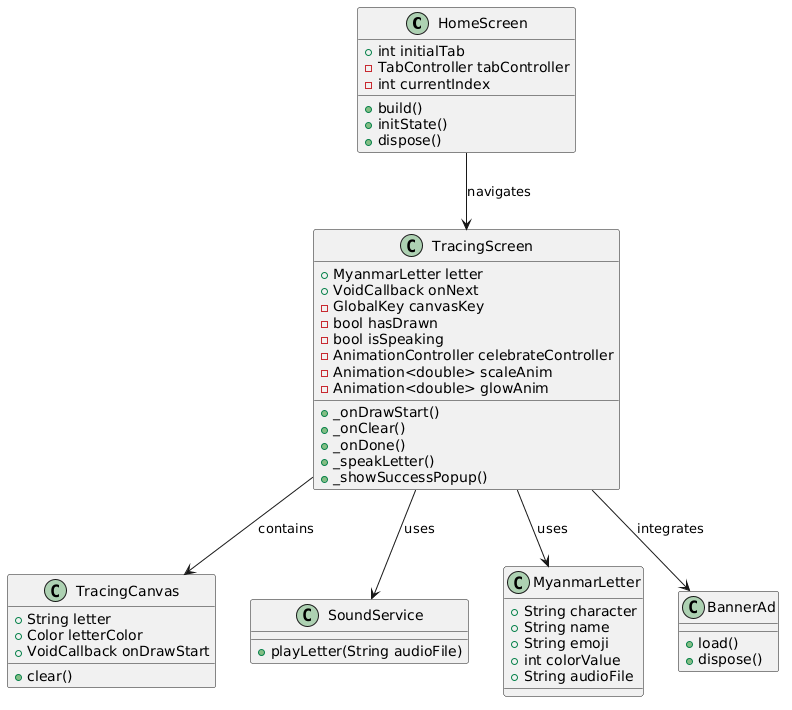

The diagram above was rendered by PlantUML. Its source (embedded in the PNG):
@startuml
class HomeScreen {
  +int initialTab
  -TabController tabController
  -int currentIndex
  +build()
  +initState()
  +dispose()
}

class TracingScreen {
  +MyanmarLetter letter
  +VoidCallback onNext
  -GlobalKey canvasKey
  -bool hasDrawn
  -bool isSpeaking
  -AnimationController celebrateController
  -Animation<double> scaleAnim
  -Animation<double> glowAnim
  +_onDrawStart()
  +_onClear()
  +_onDone()
  +_speakLetter()
  +_showSuccessPopup()
}

class TracingCanvas {
  +String letter
  +Color letterColor
  +VoidCallback onDrawStart
  +clear()
}

class SoundService {
  +playLetter(String audioFile)
}

class MyanmarLetter {
  +String character
  +String name
  +String emoji
  +int colorValue
  +String audioFile
}

class BannerAd {
  +load()
  +dispose()
}

HomeScreen --> TracingScreen : navigates
TracingScreen --> TracingCanvas : contains
TracingScreen --> SoundService : uses
TracingScreen --> MyanmarLetter : uses
TracingScreen --> BannerAd : integrates
@enduml